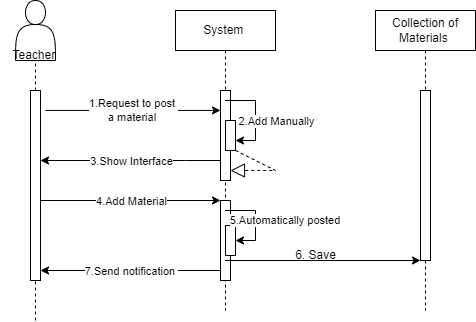

The diagram above was exported from draw.io. Its source (the exported page's mxGraphModel, read from the mxfile embedded in the PNG):
<mxGraphModel dx="880" dy="484" grid="1" gridSize="10" guides="1" tooltips="1" connect="1" arrows="1" fold="1" page="1" pageScale="1" pageWidth="850" pageHeight="1100" math="0" shadow="0">
  <root>
    <mxCell id="0" />
    <mxCell id="1" parent="0" />
    <mxCell id="aM9ryv3xv72pqoxQDRHE-5" value="System&amp;nbsp;" style="shape=umlLifeline;perimeter=lifelinePerimeter;whiteSpace=wrap;html=1;container=0;dropTarget=0;collapsible=0;recursiveResize=0;outlineConnect=0;portConstraint=eastwest;newEdgeStyle={&quot;edgeStyle&quot;:&quot;elbowEdgeStyle&quot;,&quot;elbow&quot;:&quot;vertical&quot;,&quot;curved&quot;:0,&quot;rounded&quot;:0};" parent="1" vertex="1">
      <mxGeometry x="240" y="30" width="100" height="300" as="geometry" />
    </mxCell>
    <mxCell id="aM9ryv3xv72pqoxQDRHE-6" value="" style="html=1;points=[];perimeter=orthogonalPerimeter;outlineConnect=0;targetShapes=umlLifeline;portConstraint=eastwest;newEdgeStyle={&quot;edgeStyle&quot;:&quot;elbowEdgeStyle&quot;,&quot;elbow&quot;:&quot;vertical&quot;,&quot;curved&quot;:0,&quot;rounded&quot;:0};" parent="aM9ryv3xv72pqoxQDRHE-5" vertex="1">
      <mxGeometry x="45" y="80" width="10" height="90" as="geometry" />
    </mxCell>
    <mxCell id="kQLpjC01Ch-AVUA9CIE4-46" value="" style="html=1;points=[];perimeter=orthogonalPerimeter;outlineConnect=0;targetShapes=umlLifeline;portConstraint=eastwest;newEdgeStyle={&quot;edgeStyle&quot;:&quot;elbowEdgeStyle&quot;,&quot;elbow&quot;:&quot;vertical&quot;,&quot;curved&quot;:0,&quot;rounded&quot;:0};" vertex="1" parent="aM9ryv3xv72pqoxQDRHE-5">
      <mxGeometry x="45" y="190" width="10" height="80" as="geometry" />
    </mxCell>
    <mxCell id="kQLpjC01Ch-AVUA9CIE4-49" value="" style="html=1;points=[];perimeter=orthogonalPerimeter;outlineConnect=0;targetShapes=umlLifeline;portConstraint=eastwest;newEdgeStyle={&quot;edgeStyle&quot;:&quot;elbowEdgeStyle&quot;,&quot;elbow&quot;:&quot;vertical&quot;,&quot;curved&quot;:0,&quot;rounded&quot;:0};" vertex="1" parent="aM9ryv3xv72pqoxQDRHE-5">
      <mxGeometry x="50" y="110" width="10" height="30" as="geometry" />
    </mxCell>
    <mxCell id="kQLpjC01Ch-AVUA9CIE4-50" value="" style="endArrow=classic;html=1;rounded=0;" edge="1" parent="aM9ryv3xv72pqoxQDRHE-5" source="aM9ryv3xv72pqoxQDRHE-5" target="kQLpjC01Ch-AVUA9CIE4-49">
      <mxGeometry relative="1" as="geometry">
        <mxPoint x="150" y="220" as="sourcePoint" />
        <mxPoint x="250" y="220" as="targetPoint" />
        <Array as="points">
          <mxPoint x="80" y="90" />
          <mxPoint x="80" y="130" />
        </Array>
      </mxGeometry>
    </mxCell>
    <mxCell id="kQLpjC01Ch-AVUA9CIE4-51" value="2.Add Manually" style="edgeLabel;resizable=0;html=1;align=center;verticalAlign=middle;" connectable="0" vertex="1" parent="kQLpjC01Ch-AVUA9CIE4-50">
      <mxGeometry relative="1" as="geometry">
        <mxPoint x="20" y="6" as="offset" />
      </mxGeometry>
    </mxCell>
    <mxCell id="kQLpjC01Ch-AVUA9CIE4-54" value="" style="endArrow=block;dashed=1;endFill=0;endSize=12;html=1;rounded=0;" edge="1" parent="aM9ryv3xv72pqoxQDRHE-5" source="kQLpjC01Ch-AVUA9CIE4-49" target="aM9ryv3xv72pqoxQDRHE-6">
      <mxGeometry width="160" relative="1" as="geometry">
        <mxPoint x="120" y="220" as="sourcePoint" />
        <mxPoint x="280" y="220" as="targetPoint" />
        <Array as="points">
          <mxPoint x="100" y="160" />
        </Array>
      </mxGeometry>
    </mxCell>
    <mxCell id="kQLpjC01Ch-AVUA9CIE4-57" value="" style="html=1;points=[];perimeter=orthogonalPerimeter;outlineConnect=0;targetShapes=umlLifeline;portConstraint=eastwest;newEdgeStyle={&quot;edgeStyle&quot;:&quot;elbowEdgeStyle&quot;,&quot;elbow&quot;:&quot;vertical&quot;,&quot;curved&quot;:0,&quot;rounded&quot;:0};" vertex="1" parent="aM9ryv3xv72pqoxQDRHE-5">
      <mxGeometry x="50" y="215" width="10" height="30" as="geometry" />
    </mxCell>
    <mxCell id="kQLpjC01Ch-AVUA9CIE4-58" value="" style="endArrow=classic;html=1;rounded=0;" edge="1" parent="aM9ryv3xv72pqoxQDRHE-5" source="aM9ryv3xv72pqoxQDRHE-5" target="kQLpjC01Ch-AVUA9CIE4-57">
      <mxGeometry relative="1" as="geometry">
        <mxPoint x="150" y="220" as="sourcePoint" />
        <mxPoint x="250" y="220" as="targetPoint" />
        <Array as="points">
          <mxPoint x="80" y="200" />
          <mxPoint x="80" y="230" />
        </Array>
      </mxGeometry>
    </mxCell>
    <mxCell id="kQLpjC01Ch-AVUA9CIE4-59" value="5.Automatically posted&amp;nbsp;" style="edgeLabel;resizable=0;html=1;align=center;verticalAlign=middle;" connectable="0" vertex="1" parent="kQLpjC01Ch-AVUA9CIE4-58">
      <mxGeometry relative="1" as="geometry">
        <mxPoint x="30" as="offset" />
      </mxGeometry>
    </mxCell>
    <mxCell id="kQLpjC01Ch-AVUA9CIE4-1" value="Collection of Materials&amp;nbsp;" style="shape=umlLifeline;perimeter=lifelinePerimeter;whiteSpace=wrap;html=1;container=0;dropTarget=0;collapsible=0;recursiveResize=0;outlineConnect=0;portConstraint=eastwest;newEdgeStyle={&quot;edgeStyle&quot;:&quot;elbowEdgeStyle&quot;,&quot;elbow&quot;:&quot;vertical&quot;,&quot;curved&quot;:0,&quot;rounded&quot;:0};" vertex="1" parent="1">
      <mxGeometry x="440" y="30" width="100" height="300" as="geometry" />
    </mxCell>
    <mxCell id="kQLpjC01Ch-AVUA9CIE4-2" value="" style="html=1;points=[];perimeter=orthogonalPerimeter;outlineConnect=0;targetShapes=umlLifeline;portConstraint=eastwest;newEdgeStyle={&quot;edgeStyle&quot;:&quot;elbowEdgeStyle&quot;,&quot;elbow&quot;:&quot;vertical&quot;,&quot;curved&quot;:0,&quot;rounded&quot;:0};" vertex="1" parent="kQLpjC01Ch-AVUA9CIE4-1">
      <mxGeometry x="45" y="80" width="10" height="170" as="geometry" />
    </mxCell>
    <mxCell id="kQLpjC01Ch-AVUA9CIE4-6" value="" style="shape=actor;whiteSpace=wrap;html=1;" vertex="1" parent="1">
      <mxGeometry x="80" y="20" width="40" height="60" as="geometry" />
    </mxCell>
    <mxCell id="kQLpjC01Ch-AVUA9CIE4-10" value="" style="endArrow=none;dashed=1;html=1;rounded=0;entryX=0.5;entryY=1;entryDx=0;entryDy=0;" edge="1" parent="1" source="kQLpjC01Ch-AVUA9CIE4-9" target="kQLpjC01Ch-AVUA9CIE4-6">
      <mxGeometry width="50" height="50" relative="1" as="geometry">
        <mxPoint x="100" y="320" as="sourcePoint" />
        <mxPoint x="450" y="230" as="targetPoint" />
      </mxGeometry>
    </mxCell>
    <mxCell id="kQLpjC01Ch-AVUA9CIE4-11" value="" style="endArrow=none;dashed=1;html=1;rounded=0;entryX=0.5;entryY=1;entryDx=0;entryDy=0;" edge="1" parent="1" target="kQLpjC01Ch-AVUA9CIE4-9">
      <mxGeometry width="50" height="50" relative="1" as="geometry">
        <mxPoint x="100" y="340" as="sourcePoint" />
        <mxPoint x="100" y="80" as="targetPoint" />
      </mxGeometry>
    </mxCell>
    <mxCell id="kQLpjC01Ch-AVUA9CIE4-9" value="" style="html=1;points=[];perimeter=orthogonalPerimeter;outlineConnect=0;targetShapes=umlLifeline;portConstraint=eastwest;newEdgeStyle={&quot;edgeStyle&quot;:&quot;elbowEdgeStyle&quot;,&quot;elbow&quot;:&quot;vertical&quot;,&quot;curved&quot;:0,&quot;rounded&quot;:0};" vertex="1" parent="1">
      <mxGeometry x="95" y="110" width="10" height="190" as="geometry" />
    </mxCell>
    <mxCell id="kQLpjC01Ch-AVUA9CIE4-12" value="Teacher&amp;nbsp;" style="text;html=1;align=center;verticalAlign=middle;resizable=0;points=[];autosize=1;strokeColor=none;fillColor=none;" vertex="1" parent="1">
      <mxGeometry x="65" y="60" width="70" height="30" as="geometry" />
    </mxCell>
    <mxCell id="kQLpjC01Ch-AVUA9CIE4-47" value="" style="endArrow=classic;html=1;rounded=0;exitX=1.5;exitY=0.105;exitDx=0;exitDy=0;exitPerimeter=0;" edge="1" parent="1" source="kQLpjC01Ch-AVUA9CIE4-9" target="aM9ryv3xv72pqoxQDRHE-6">
      <mxGeometry relative="1" as="geometry">
        <mxPoint x="390" y="250" as="sourcePoint" />
        <mxPoint x="490" y="250" as="targetPoint" />
      </mxGeometry>
    </mxCell>
    <mxCell id="kQLpjC01Ch-AVUA9CIE4-48" value="1.Request to post&amp;nbsp;&lt;br&gt;a material&amp;nbsp;" style="edgeLabel;resizable=0;html=1;align=center;verticalAlign=middle;" connectable="0" vertex="1" parent="kQLpjC01Ch-AVUA9CIE4-47">
      <mxGeometry relative="1" as="geometry">
        <mxPoint x="-1" as="offset" />
      </mxGeometry>
    </mxCell>
    <mxCell id="kQLpjC01Ch-AVUA9CIE4-52" value="" style="endArrow=classic;html=1;rounded=0;" edge="1" parent="1" source="aM9ryv3xv72pqoxQDRHE-6" target="kQLpjC01Ch-AVUA9CIE4-9">
      <mxGeometry relative="1" as="geometry">
        <mxPoint x="390" y="250" as="sourcePoint" />
        <mxPoint x="120" y="230" as="targetPoint" />
        <Array as="points">
          <mxPoint x="250" y="180" />
        </Array>
      </mxGeometry>
    </mxCell>
    <mxCell id="kQLpjC01Ch-AVUA9CIE4-53" value="3.Show Interface" style="edgeLabel;resizable=0;html=1;align=center;verticalAlign=middle;" connectable="0" vertex="1" parent="kQLpjC01Ch-AVUA9CIE4-52">
      <mxGeometry relative="1" as="geometry" />
    </mxCell>
    <mxCell id="kQLpjC01Ch-AVUA9CIE4-55" value="" style="endArrow=classic;html=1;rounded=0;" edge="1" parent="1" source="kQLpjC01Ch-AVUA9CIE4-9" target="kQLpjC01Ch-AVUA9CIE4-46">
      <mxGeometry relative="1" as="geometry">
        <mxPoint x="390" y="250" as="sourcePoint" />
        <mxPoint x="490" y="250" as="targetPoint" />
      </mxGeometry>
    </mxCell>
    <mxCell id="kQLpjC01Ch-AVUA9CIE4-56" value="4.Add Material" style="edgeLabel;resizable=0;html=1;align=center;verticalAlign=middle;" connectable="0" vertex="1" parent="kQLpjC01Ch-AVUA9CIE4-55">
      <mxGeometry relative="1" as="geometry" />
    </mxCell>
    <mxCell id="kQLpjC01Ch-AVUA9CIE4-61" value="" style="endArrow=classic;html=1;rounded=0;" edge="1" parent="1" source="aM9ryv3xv72pqoxQDRHE-5" target="kQLpjC01Ch-AVUA9CIE4-2">
      <mxGeometry width="50" height="50" relative="1" as="geometry">
        <mxPoint x="420" y="280" as="sourcePoint" />
        <mxPoint x="470" y="230" as="targetPoint" />
        <Array as="points">
          <mxPoint x="380" y="280" />
        </Array>
      </mxGeometry>
    </mxCell>
    <mxCell id="kQLpjC01Ch-AVUA9CIE4-62" value="" style="endArrow=classic;html=1;rounded=0;" edge="1" parent="1" source="kQLpjC01Ch-AVUA9CIE4-46" target="kQLpjC01Ch-AVUA9CIE4-9">
      <mxGeometry relative="1" as="geometry">
        <mxPoint x="390" y="250" as="sourcePoint" />
        <mxPoint x="490" y="250" as="targetPoint" />
        <Array as="points">
          <mxPoint x="230" y="290" />
        </Array>
      </mxGeometry>
    </mxCell>
    <mxCell id="kQLpjC01Ch-AVUA9CIE4-63" value="7.Send notification&amp;nbsp;" style="edgeLabel;resizable=0;html=1;align=center;verticalAlign=middle;" connectable="0" vertex="1" parent="kQLpjC01Ch-AVUA9CIE4-62">
      <mxGeometry relative="1" as="geometry" />
    </mxCell>
    <mxCell id="kQLpjC01Ch-AVUA9CIE4-64" value="6. Save" style="text;html=1;align=center;verticalAlign=middle;resizable=0;points=[];autosize=1;strokeColor=none;fillColor=none;" vertex="1" parent="1">
      <mxGeometry x="350" y="260" width="60" height="30" as="geometry" />
    </mxCell>
  </root>
</mxGraphModel>